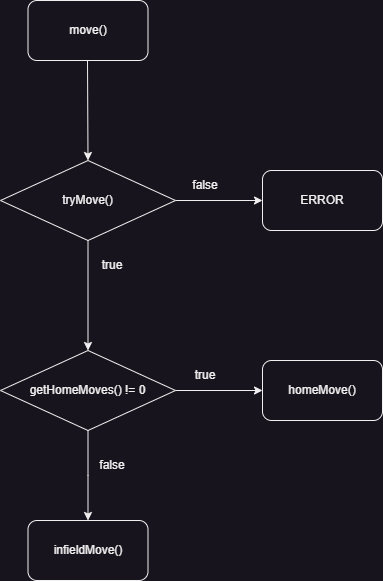

The diagram above was exported from draw.io. Its source (the exported page's mxGraphModel, read from the mxfile embedded in the PNG):
<mxGraphModel dx="1674" dy="844" grid="1" gridSize="10" guides="1" tooltips="1" connect="1" arrows="1" fold="1" page="1" pageScale="1" pageWidth="850" pageHeight="1100" math="0" shadow="0">
  <root>
    <mxCell id="0" />
    <mxCell id="1" parent="0" />
    <mxCell id="w2Dca4eaSONhDxr0Gnmy-10" style="edgeStyle=orthogonalEdgeStyle;rounded=0;orthogonalLoop=1;jettySize=auto;html=1;exitX=0.5;exitY=1;exitDx=0;exitDy=0;entryX=0.5;entryY=0;entryDx=0;entryDy=0;" parent="1" target="w2Dca4eaSONhDxr0Gnmy-3" edge="1">
      <mxGeometry relative="1" as="geometry">
        <mxPoint x="425" y="260" as="sourcePoint" />
      </mxGeometry>
    </mxCell>
    <mxCell id="w2Dca4eaSONhDxr0Gnmy-9" style="edgeStyle=orthogonalEdgeStyle;rounded=0;orthogonalLoop=1;jettySize=auto;html=1;exitX=1;exitY=0.5;exitDx=0;exitDy=0;entryX=0;entryY=0.5;entryDx=0;entryDy=0;" parent="1" source="w2Dca4eaSONhDxr0Gnmy-3" edge="1">
      <mxGeometry relative="1" as="geometry">
        <mxPoint x="600" y="400" as="targetPoint" />
      </mxGeometry>
    </mxCell>
    <mxCell id="w2Dca4eaSONhDxr0Gnmy-11" style="edgeStyle=orthogonalEdgeStyle;rounded=0;orthogonalLoop=1;jettySize=auto;html=1;exitX=0.5;exitY=1;exitDx=0;exitDy=0;entryX=0.5;entryY=0;entryDx=0;entryDy=0;" parent="1" source="w2Dca4eaSONhDxr0Gnmy-3" target="w2Dca4eaSONhDxr0Gnmy-4" edge="1">
      <mxGeometry relative="1" as="geometry" />
    </mxCell>
    <mxCell id="w2Dca4eaSONhDxr0Gnmy-3" value="tryMove()" style="rhombus;whiteSpace=wrap;html=1;" parent="1" vertex="1">
      <mxGeometry x="338" y="360" width="175" height="80" as="geometry" />
    </mxCell>
    <mxCell id="w2Dca4eaSONhDxr0Gnmy-8" style="edgeStyle=orthogonalEdgeStyle;rounded=0;orthogonalLoop=1;jettySize=auto;html=1;exitX=1;exitY=0.5;exitDx=0;exitDy=0;entryX=0;entryY=0.5;entryDx=0;entryDy=0;" parent="1" source="w2Dca4eaSONhDxr0Gnmy-4" edge="1">
      <mxGeometry relative="1" as="geometry">
        <mxPoint x="600" y="590" as="targetPoint" />
      </mxGeometry>
    </mxCell>
    <mxCell id="w2Dca4eaSONhDxr0Gnmy-12" style="edgeStyle=orthogonalEdgeStyle;rounded=0;orthogonalLoop=1;jettySize=auto;html=1;exitX=0.5;exitY=1;exitDx=0;exitDy=0;entryX=0.5;entryY=0;entryDx=0;entryDy=0;" parent="1" source="w2Dca4eaSONhDxr0Gnmy-4" edge="1">
      <mxGeometry relative="1" as="geometry">
        <mxPoint x="425.5" y="720" as="targetPoint" />
      </mxGeometry>
    </mxCell>
    <mxCell id="w2Dca4eaSONhDxr0Gnmy-4" value="getHomeMoves() != 0" style="rhombus;whiteSpace=wrap;html=1;" parent="1" vertex="1">
      <mxGeometry x="338" y="550" width="175" height="80" as="geometry" />
    </mxCell>
    <mxCell id="w2Dca4eaSONhDxr0Gnmy-13" value="false" style="text;html=1;align=center;verticalAlign=middle;whiteSpace=wrap;rounded=0;" parent="1" vertex="1">
      <mxGeometry x="513" y="370" width="60" height="30" as="geometry" />
    </mxCell>
    <mxCell id="w2Dca4eaSONhDxr0Gnmy-14" value="true" style="text;html=1;align=center;verticalAlign=middle;whiteSpace=wrap;rounded=0;" parent="1" vertex="1">
      <mxGeometry x="513" y="560" width="60" height="30" as="geometry" />
    </mxCell>
    <mxCell id="w2Dca4eaSONhDxr0Gnmy-15" value="false" style="text;html=1;align=center;verticalAlign=middle;whiteSpace=wrap;rounded=0;" parent="1" vertex="1">
      <mxGeometry x="420" y="650" width="60" height="30" as="geometry" />
    </mxCell>
    <mxCell id="w2Dca4eaSONhDxr0Gnmy-16" value="true" style="text;html=1;align=center;verticalAlign=middle;whiteSpace=wrap;rounded=0;" parent="1" vertex="1">
      <mxGeometry x="420" y="450" width="60" height="30" as="geometry" />
    </mxCell>
    <mxCell id="2BrS6PXqeRi9uMv6w1kf-2" value="move()" style="rounded=1;whiteSpace=wrap;html=1;" vertex="1" parent="1">
      <mxGeometry x="365.5" y="200" width="120" height="60" as="geometry" />
    </mxCell>
    <mxCell id="2BrS6PXqeRi9uMv6w1kf-3" value="infieldMove()" style="rounded=1;whiteSpace=wrap;html=1;" vertex="1" parent="1">
      <mxGeometry x="365.5" y="720" width="120" height="60" as="geometry" />
    </mxCell>
    <mxCell id="2BrS6PXqeRi9uMv6w1kf-4" value="homeMove()" style="rounded=1;whiteSpace=wrap;html=1;" vertex="1" parent="1">
      <mxGeometry x="600" y="560" width="120" height="60" as="geometry" />
    </mxCell>
    <mxCell id="2BrS6PXqeRi9uMv6w1kf-5" value="ERROR" style="rounded=1;whiteSpace=wrap;html=1;" vertex="1" parent="1">
      <mxGeometry x="600" y="370" width="120" height="60" as="geometry" />
    </mxCell>
  </root>
</mxGraphModel>